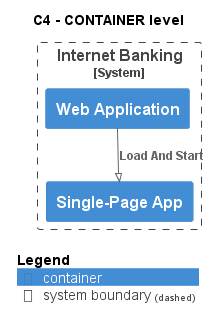

The diagram above was rendered by PlantUML. Its source (embedded in the PNG):
@startuml
!pragma layout smetana
!include ..\..\..\..\.c4s\C4_Container.puml

AddElementTag("state:new", $bgColor=green, $fontColor=#ffffff, $borderColor=green, $shadowing="False")
AddElementTag("state:changed", $bgColor=orange, $fontColor=#ffffff, $borderColor=orange, $shadowing="False")
AddElementTag("state:removed", $bgColor=red, $fontColor=#ffffff, $borderColor=red, $shadowing="False")

AddRelTag("state:new", $textColor=green, $lineColor=green)
AddRelTag("state:changed", $textColor=orange, $lineColor=orange)
AddRelTag("state:removed", $textColor=red, $lineColor=red)

SHOW_PERSON_PORTRAIT()
LAYOUT_TOP_DOWN()

skinparam linetype polyline

title C4 - CONTAINER level


System_Boundary(BigBankPlc.SoftwareSystems.InternetBanking, "Internet Banking") {
    Container(BigBankPlc.SoftwareSystems.InternetBanking.Containers.WebApplication, "Web Application", "", "")
    Container(BigBankPlc.SoftwareSystems.InternetBanking.Containers.SinglePageApp, "Single-Page App", "", "")
}

Rel(BigBankPlc.SoftwareSystems.InternetBanking.Containers.WebApplication, BigBankPlc.SoftwareSystems.InternetBanking.Containers.SinglePageApp, "Load And Start")


SHOW_LEGEND()
@enduml